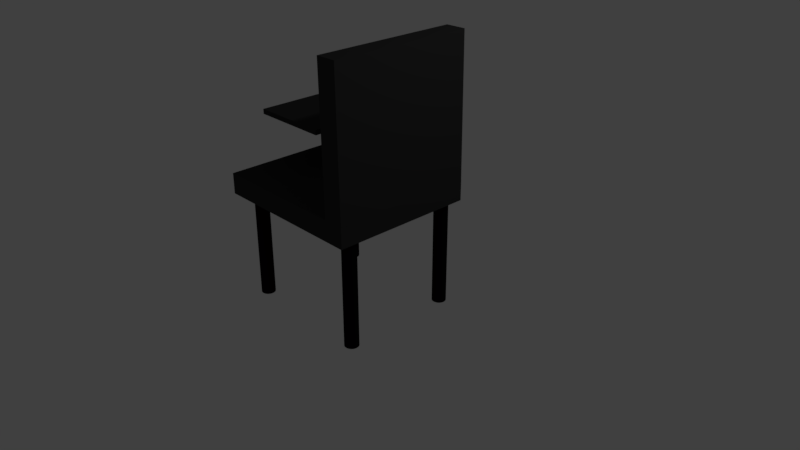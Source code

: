 # Source: ESCOTO_Desk_Chair.blend  (saved by Blender 2.78.0; exported with 4.5.12 LTS)
import bpy
from mathutils import Matrix  # noqa: F401  (used for matrix-valued properties, if any)

bpy.ops.wm.read_factory_settings(use_empty=True)
scene = bpy.context.scene
scene.name = 'Scene'

# ---- collections
col_collection_1 = bpy.data.collections.new('Collection 1'); scene.collection.children.link(col_collection_1)

# ---- materials (node trees are filled in below, after node groups)
mat_escto_desk_chair_legs = bpy.data.materials.new('ESCTO_DESK_CHAIR_Legs')
mat_escto_desk_chair_legs.alpha_threshold = 0.0
mat_escto_desk_chair_legs.use_transparent_shadow = False
mat_escto_desk_chair_legs.diffuse_color = (0.004895, 0.002151, 0.003258, 1.0)
mat_escto_desk_chair_legs.roughness = 0.5
mat_escto_desk_chair_legs.specular_intensity = 0.6093
mat_escto_desk_chair_legs.line_color = (0.0, 0.0, 0.0, 1.0)
mat_escto_desk_chair_materials = bpy.data.materials.new('ESCTO_DESK_CHAIR_Materials')
mat_escto_desk_chair_materials.alpha_threshold = 0.0
mat_escto_desk_chair_materials.use_transparent_shadow = False
mat_escto_desk_chair_materials.diffuse_color = (0.03522, 0.03522, 0.03522, 1.0)
mat_escto_desk_chair_materials.roughness = 0.5
mat_escto_desk_chair_materials.specular_intensity = 0.429
mat_escto_desk_chair_materials.line_color = (0.0, 0.0, 0.0, 1.0)
mat_material = bpy.data.materials.new('Material')
mat_material.alpha_threshold = 0.0
mat_material.use_transparent_shadow = False
mat_material.roughness = 0.5

# ---- material node trees

# ---- world
world_world = bpy.data.worlds.new('World'); scene.world = world_world
world_world.color = (0.05088, 0.05088, 0.05088)
world_world.use_sun_shadow = False
world_world.sun_shadow_jitter_overblur = 0.0
world_world.cycles.sampling_method = 'MANUAL'

# ---- cameras
cam_camera = bpy.data.cameras.new('Camera')
cam_camera.clip_end = 100.0
cam_camera.lens = 35.0
cam_camera.sensor_width = 32.0
cam_camera.sensor_height = 18.0
cam_camera.ortho_scale = 7.314
cam_camera.dof.focus_distance = 0.0
cam_camera.dof.aperture_fstop = 128.0

# ---- lights
light_lamp = bpy.data.lights.new('Lamp', 'POINT')
light_lamp.transmission_factor = 0.0
light_lamp.cutoff_distance = 30.0
light_lamp.energy = 100.0
light_lamp.shadow_buffer_clip_start = 1.001
light_lamp.shadow_soft_size = 0.1
light_lamp.shadow_maximum_resolution = 0.006
light_lamp.use_absolute_resolution = True

# ---- meshes
me_cube = bpy.data.meshes.new('Cube')
me_cube.from_pydata([(0.461, 0.5333, 0.3431), (0.453, 0.5615, 0.3411), (0.4319, 0.5819, 0.3389), (0.4035, 0.589, 0.337), (0.3752, 0.5809, 0.3358), (0.3548, 0.5598, 0.3358), (0.3476, 0.5313, 0.3369), (0.3556, 0.503, 0.3389), (0.3767, 0.4826, 0.3411), (0.4051, 0.4755, 0.343), (0.4334, 0.4836, 0.3441), (0.4538, 0.5048, 0.3442), (0.4606, 0.5313, 0.306), (0.4526, 0.5596, 0.305), (0.4316, 0.5801, 0.3055), (0.4032, 0.5874, 0.3073), (0.375, 0.5795, 0.3099), (0.3545, 0.5585, 0.3126), (0.3474, 0.5301, 0.3147), (0.3554, 0.5018, 0.3156), (0.3764, 0.4813, 0.3151), (0.4048, 0.474, 0.3133), (0.433, 0.4819, 0.3108), (0.4535, 0.5028, 0.3081), (0.4554, 0.5292, 0.2692), (0.4475, 0.5576, 0.2693), (0.4269, 0.5783, 0.2725), (0.399, 0.5858, 0.2779), (0.3713, 0.5781, 0.2842), (0.3512, 0.5572, 0.2896), (0.3442, 0.5289, 0.2926), (0.3521, 0.5005, 0.2926), (0.3727, 0.4798, 0.2894), (0.4006, 0.4723, 0.284), (0.4283, 0.48, 0.2777), (0.4484, 0.5009, 0.2723), (0.4454, 0.5272, 0.2335), (0.4378, 0.5556, 0.2345), (0.4179, 0.5764, 0.2403), (0.391, 0.5841, 0.2493), (0.3643, 0.5766, 0.2592), (0.345, 0.556, 0.2672), (0.3382, 0.5276, 0.2712), (0.3458, 0.4992, 0.2702), (0.3657, 0.4784, 0.2644), (0.3926, 0.4707, 0.2554), (0.4193, 0.4782, 0.2456), (0.4386, 0.4989, 0.2375), (0.4308, 0.5252, 0.1994), (0.4236, 0.5536, 0.2013), (0.4048, 0.5746, 0.2096), (0.3793, 0.5825, 0.2221), (0.3541, 0.5752, 0.2353), (0.3358, 0.5547, 0.2458), (0.3295, 0.5264, 0.2507), (0.3367, 0.498, 0.2488), (0.3555, 0.477, 0.2405), (0.381, 0.4691, 0.2281), (0.4062, 0.4764, 0.2149), (0.4244, 0.4969, 0.2044), (0.4119, 0.5232, 0.1675), (0.4052, 0.5517, 0.1703), (0.3877, 0.5728, 0.1809), (0.3642, 0.5809, 0.1965), (0.3408, 0.5738, 0.213), (0.324, 0.5534, 0.2258), (0.3181, 0.5252, 0.2316), (0.3248, 0.4967, 0.2288), (0.3423, 0.4756, 0.2182), (0.3658, 0.4675, 0.2026), (0.3892, 0.4746, 0.1861), (0.406, 0.495, 0.1733), (0.389, 0.5213, 0.1383), (0.3829, 0.5498, 0.1419), (0.3671, 0.5711, 0.1546), (0.3458, 0.5794, 0.1732), (0.3248, 0.5725, 0.1925), (0.3096, 0.5523, 0.2075), (0.3044, 0.5241, 0.2141), (0.3104, 0.4955, 0.2105), (0.3262, 0.4743, 0.1978), (0.3475, 0.466, 0.1792), (0.3685, 0.4729, 0.1599), (0.3837, 0.4931, 0.1449), (0.3624, 0.5195, 0.1124), (0.357, 0.5481, 0.1166), (0.3432, 0.5695, 0.1313), (0.3246, 0.578, 0.1524), (0.3062, 0.5713, 0.1744), (0.293, 0.5512, 0.1912), (0.2884, 0.523, 0.1985), (0.2938, 0.4944, 0.1943), (0.3077, 0.473, 0.1796), (0.3263, 0.4646, 0.1585), (0.3446, 0.4713, 0.1365), (0.3579, 0.4914, 0.1197), (0.3327, 0.5179, 0.09014), (0.3281, 0.5465, 0.095), (0.3165, 0.5681, 0.1113), (0.3008, 0.5767, 0.1346), (0.2854, 0.5701, 0.1588), (0.2744, 0.5501, 0.1773), (0.2706, 0.5221, 0.1852), (0.2752, 0.4934, 0.1803), (0.2869, 0.4719, 0.164), (0.3025, 0.4633, 0.1407), (0.3179, 0.4698, 0.1165), (0.329, 0.4898, 0.09802), (0.3003, 0.5165, 0.07196), (0.2966, 0.5451, 0.0773), (0.2873, 0.5668, 0.09492), (0.2749, 0.5755, 0.1201), (0.2628, 0.5691, 0.1461), (0.2541, 0.5492, 0.1659), (0.2512, 0.5212, 0.1743), (0.2549, 0.4925, 0.1689), (0.2642, 0.4709, 0.1513), (0.2766, 0.4621, 0.1261), (0.2888, 0.4685, 0.1002), (0.2975, 0.4884, 0.08032), (0.2659, 0.5152, 0.05816), (0.2631, 0.5439, 0.06387), (0.2563, 0.5656, 0.0825), (0.2474, 0.5746, 0.1091), (0.2386, 0.5683, 0.1364), (0.2325, 0.5485, 0.1573), (0.2305, 0.5204, 0.166), (0.2333, 0.4917, 0.1603), (0.2401, 0.47, 0.1416), (0.249, 0.4611, 0.1151), (0.2578, 0.4674, 0.08773), (0.2639, 0.4872, 0.06689), (0.2299, 0.5142, 0.04897), (0.2281, 0.5429, 0.05493), (0.2239, 0.5647, 0.07423), (0.2186, 0.5737, 0.1017), (0.2134, 0.5675, 0.13), (0.2099, 0.5478, 0.1515), (0.2089, 0.5198, 0.1605), (0.2107, 0.4911, 0.1545), (0.2149, 0.4693, 0.1352), (0.2202, 0.4603, 0.1077), (0.2254, 0.4665, 0.07946), (0.2289, 0.4862, 0.05795), (0.193, 0.5134, 0.04454), (0.1922, 0.5422, 0.05062), (0.1907, 0.564, 0.07025), (0.1891, 0.5731, 0.09817), (0.1876, 0.567, 0.1269), (0.1868, 0.5473, 0.1487), (0.1868, 0.5194, 0.1578), (0.1876, 0.4906, 0.1517), (0.1891, 0.4688, 0.1321), (0.1907, 0.4597, 0.1042), (0.1922, 0.4658, 0.07548), (0.193, 0.4855, 0.05364), (0.1559, 0.5129, 0.04497), (0.156, 0.5417, 0.05104), (0.1573, 0.5636, 0.07063), (0.1594, 0.5727, 0.0985), (0.1616, 0.5666, 0.1272), (0.1635, 0.547, 0.149), (0.1645, 0.5191, 0.1581), (0.1643, 0.4903, 0.152), (0.1631, 0.4684, 0.1324), (0.161, 0.4593, 0.1045), (0.1587, 0.4653, 0.07586), (0.1569, 0.485, 0.05406), (0.1191, 0.5126, 0.05023), (0.1202, 0.5414, 0.05616), (0.1242, 0.5633, 0.07537), (0.1299, 0.5725, 0.1027), (0.1359, 0.5665, 0.1309), (0.1405, 0.5468, 0.1523), (0.1424, 0.5189, 0.1612), (0.1413, 0.4901, 0.1553), (0.1373, 0.4682, 0.1361), (0.1316, 0.4591, 0.1088), (0.1256, 0.4651, 0.0806), (0.1211, 0.4847, 0.05918), (0.08331, 0.5127, 0.06024), (0.08542, 0.5414, 0.0659), (0.09201, 0.5633, 0.08438), (0.1013, 0.5725, 0.1107), (0.1108, 0.5665, 0.1379), (0.118, 0.5468, 0.1586), (0.121, 0.5189, 0.1672), (0.1189, 0.4901, 0.1616), (0.1123, 0.4682, 0.1431), (0.103, 0.4591, 0.1168), (0.09345, 0.4651, 0.08961), (0.08625, 0.4847, 0.06892), (0.04915, 0.5129, 0.07483), (0.05217, 0.5417, 0.0801), (0.06126, 0.5636, 0.09751), (0.07398, 0.5727, 0.1224), (0.08692, 0.5667, 0.1481), (0.09662, 0.547, 0.1677), (0.1005, 0.5191, 0.176), (0.09745, 0.4903, 0.1707), (0.08836, 0.4684, 0.1533), (0.07564, 0.4593, 0.1284), (0.0627, 0.4653, 0.1027), (0.053, 0.485, 0.08312), (0.01718, 0.5135, 0.09375), (0.02106, 0.5422, 0.09851), (0.03248, 0.5641, 0.1145), (0.0484, 0.5731, 0.1375), (0.06454, 0.567, 0.1613), (0.07658, 0.5474, 0.1796), (0.08129, 0.5194, 0.1873), (0.07741, 0.4906, 0.1826), (0.06598, 0.4688, 0.1666), (0.05007, 0.4597, 0.1436), (0.03393, 0.4658, 0.1198), (0.02189, 0.4855, 0.1015), (-0.01205, 0.5143, 0.1167), (-0.007389, 0.543, 0.1208), (0.006179, 0.5648, 0.1352), (0.02502, 0.5738, 0.1559), (0.04408, 0.5676, 0.1774), (0.05826, 0.5478, 0.1939), (0.06375, 0.5199, 0.2011), (0.05909, 0.4911, 0.197), (0.04552, 0.4693, 0.1826), (0.02668, 0.4603, 0.1619), (0.007621, 0.4665, 0.1404), (-0.006557, 0.4863, 0.1238), (-0.03804, 0.5153, 0.1432), (-0.03268, 0.544, 0.1466), (-0.01721, 0.5657, 0.159), (0.004231, 0.5746, 0.1771), (0.02589, 0.5683, 0.1959), (0.04197, 0.5485, 0.2106), (0.04816, 0.5205, 0.217), (0.0428, 0.4918, 0.2136), (0.02733, 0.4701, 0.2012), (0.005895, 0.4612, 0.1831), (-0.01577, 0.4675, 0.1643), (-0.03185, 0.4873, 0.1497), (-0.06033, 0.5165, 0.1729), (-0.05438, 0.5452, 0.1755), (-0.03728, 0.5668, 0.1858), (-0.01361, 0.5756, 0.2008), (0.01028, 0.5692, 0.2167), (0.028, 0.5493, 0.2292), (0.03478, 0.5212, 0.2348), (0.02883, 0.4926, 0.2322), (0.01172, 0.4709, 0.222), (-0.01194, 0.4622, 0.2069), (-0.03583, 0.4686, 0.191), (-0.05355, 0.4885, 0.1785), (-0.07856, 0.518, 0.2052), (-0.07212, 0.5466, 0.207), (-0.05368, 0.5681, 0.2149), (-0.02819, 0.5768, 0.2267), (-0.002477, 0.5702, 0.2394), (0.01657, 0.5502, 0.2494), (0.02385, 0.5221, 0.2542), (0.0174, 0.4935, 0.2525), (-0.001036, 0.472, 0.2446), (-0.02653, 0.4633, 0.2327), (-0.05224, 0.4699, 0.2201), (-0.07129, 0.4899, 0.21), (-0.09241, 0.5196, 0.2397), (-0.0856, 0.5482, 0.2405), (-0.06615, 0.5696, 0.2459), (-0.03927, 0.5781, 0.2543), (-0.01217, 0.5713, 0.2635), (0.00789, 0.5512, 0.271), (0.01554, 0.5231, 0.2749), (0.008722, 0.4945, 0.274), (-0.01073, 0.4731, 0.2687), (-0.03761, 0.4646, 0.2603), (-0.0647, 0.4714, 0.2511), (-0.08477, 0.4915, 0.2435), (-0.1016, 0.5214, 0.2756), (-0.09458, 0.5499, 0.2755), (-0.07445, 0.5712, 0.2782), (-0.04665, 0.5795, 0.283), (-0.01863, 0.5726, 0.2886), (0.002104, 0.5523, 0.2936), (0.009998, 0.5242, 0.2965), (0.002936, 0.4956, 0.2966), (-0.01719, 0.4744, 0.2939), (-0.04499, 0.4661, 0.2891), (-0.07301, 0.473, 0.2834), (-0.09375, 0.4932, 0.2785), (-0.1061, 0.5233, 0.3124), (-0.09892, 0.5518, 0.3113), (-0.07846, 0.5729, 0.3114), (-0.05022, 0.581, 0.3125), (-0.02175, 0.5739, 0.3144), (-0.0006891, 0.5535, 0.3166), (0.007325, 0.5253, 0.3186), (0.000143, 0.4968, 0.3197), (-0.02031, 0.4757, 0.3196), (-0.04855, 0.4676, 0.3185), (-0.07702, 0.4747, 0.3166), (-0.09809, 0.4951, 0.3144), (-0.1057, 0.5253, 0.3495), (-0.09853, 0.5537, 0.3474), (-0.07811, 0.5747, 0.3447), (-0.0499, 0.5826, 0.3422), (-0.02147, 0.5753, 0.3404), (-0.0004407, 0.5548, 0.3399), (0.007563, 0.5265, 0.3408), (0.0003914, 0.498, 0.3429), (-0.02003, 0.4771, 0.3456), (-0.04824, 0.4692, 0.3482), (-0.07667, 0.4765, 0.35), (-0.0977, 0.497, 0.3505), (1.126, 0.4681, -0.07354), (0.8641, -1.366, 0.1903), (1.126, 0.4681, 0.1903), (0.8641, -1.366, -0.07354), (0.8652, 0.4657, 0.1889), (1.127, 0.4657, 0.1925), (-0.6346, 0.3425, -0.2516), (-0.6346, 0.3425, -0.07575), (-0.6174, 0.3408, -0.2516), (-0.6174, 0.3408, -0.07575), (-0.6009, 0.3358, -0.2516), (-0.6009, 0.3358, -0.07575), (-0.5857, 0.3276, -0.2516), (-0.5857, 0.3276, -0.07575), (-0.5724, 0.3167, -0.2516), (-0.5724, 0.3167, -0.07575), (-0.5614, 0.3034, -0.2516), (-0.5614, 0.3034, -0.07575), (-0.5533, 0.2882, -0.2516), (-0.5533, 0.2882, -0.07575), (-0.5483, 0.2717, -0.2516), (-0.5483, 0.2717, -0.07575), (-0.5466, 0.2545, -0.2516), (-0.5466, 0.2545, -0.07575), (-0.5483, 0.2374, -0.2516), (-0.5483, 0.2374, -0.07575), (-0.5533, 0.2209, -0.2516), (-0.5533, 0.2209, -0.07575), (-0.5614, 0.2057, -0.2516), (-0.5614, 0.2057, -0.07575), (-0.5724, 0.1923, -0.2516), (-0.5724, 0.1923, -0.07575), (-0.5857, 0.1814, -0.2516), (-0.5857, 0.1814, -0.07575), (-0.6009, 0.1733, -0.2516), (-0.6009, 0.1733, -0.07575), (-0.6174, 0.1683, -0.2516), (-0.6174, 0.1683, -0.07575), (-0.6346, 0.1666, -0.2516), (-0.6346, 0.1666, -0.07575), (-0.6517, 0.1683, -0.2516), (-0.6517, 0.1683, -0.07575), (-0.6682, 0.1733, -0.2516), (-0.6682, 0.1733, -0.07575), (-0.6834, 0.1814, -0.2516), (-0.6834, 0.1814, -0.07575), (-0.6968, 0.1923, -0.2516), (-0.6968, 0.1923, -0.07575), (-0.7077, 0.2057, -0.2516), (-0.7077, 0.2057, -0.07575), (-0.7158, 0.2209, -0.2516), (-0.7158, 0.2209, -0.07575), (-0.7208, 0.2374, -0.2516), (-0.7208, 0.2374, -0.07575), (-0.7225, 0.2545, -0.2516), (-0.7225, 0.2545, -0.07575), (-0.7208, 0.2717, -0.2516), (-0.7208, 0.2717, -0.07575), (-0.7158, 0.2882, -0.2516), (-0.7158, 0.2882, -0.07575), (-0.7077, 0.3034, -0.2516), (-0.7077, 0.3034, -0.07575), (-0.6967, 0.3167, -0.2516), (-0.6967, 0.3167, -0.07575), (-0.6834, 0.3276, -0.2516), (-0.6834, 0.3276, -0.07575), (-0.6682, 0.3358, -0.2516), (-0.6682, 0.3358, -0.07575), (-0.6517, 0.3408, -0.2516), (-0.6517, 0.3408, -0.07575), (-0.6346, 0.3425, -0.9194), (-0.6174, 0.3408, -0.9194), (-0.6009, 0.3358, -0.9194), (-0.5857, 0.3276, -0.9194), (-0.5724, 0.3167, -0.9194), (-0.5614, 0.3034, -0.9194), (-0.5533, 0.2882, -0.9194), (-0.5483, 0.2717, -0.9194), (-0.5466, 0.2545, -0.9194), (-0.5483, 0.2374, -0.9194), (-0.5533, 0.2209, -0.9194), (-0.5614, 0.2057, -0.9194), (-0.5724, 0.1923, -0.9194), (-0.5857, 0.1814, -0.9194), (-0.6009, 0.1733, -0.9194), (-0.6174, 0.1683, -0.9194), (-0.6346, 0.1666, -0.9194), (-0.6517, 0.1683, -0.9194), (-0.6682, 0.1733, -0.9194), (-0.6834, 0.1814, -0.9194), (-0.6968, 0.1923, -0.9194), (-0.7077, 0.2057, -0.9194), (-0.7158, 0.2209, -0.9194), (-0.7208, 0.2374, -0.9194), (-0.7225, 0.2545, -0.9194), (-0.7208, 0.2717, -0.9194), (-0.7158, 0.2882, -0.9194), (-0.7077, 0.3034, -0.9194), (-0.6967, 0.3167, -0.9194), (-0.6834, 0.3276, -0.9194), (-0.6682, 0.3358, -0.9194), (-0.6517, 0.3408, -0.9194), (-0.6346, 0.3425, -1.421), (-0.6174, 0.3408, -1.421), (-0.6009, 0.3358, -1.421), (-0.5857, 0.3276, -1.421), (-0.5724, 0.3167, -1.421), (-0.5614, 0.3034, -1.421), (-0.5533, 0.2882, -1.421), (-0.5483, 0.2717, -1.421), (-0.5466, 0.2545, -1.421), (-0.5483, 0.2374, -1.421), (-0.5533, 0.2209, -1.421), (-0.5614, 0.2057, -1.421), (-0.5724, 0.1923, -1.421), (-0.5857, 0.1814, -1.421), (-0.6009, 0.1733, -1.421), (-0.6174, 0.1683, -1.421), (-0.6346, 0.1666, -1.421), (-0.6517, 0.1683, -1.421), (-0.6682, 0.1733, -1.421), (-0.6834, 0.1814, -1.421), (-0.6968, 0.1923, -1.421), (-0.7077, 0.2057, -1.421), (-0.7158, 0.2209, -1.421), (-0.7208, 0.2374, -1.421), (-0.7225, 0.2545, -1.421), (-0.7208, 0.2717, -1.421), (-0.7158, 0.2882, -1.421), (-0.7077, 0.3034, -1.421), (-0.6967, 0.3167, -1.421), (-0.6834, 0.3276, -1.421), (-0.6682, 0.3358, -1.421), (-0.6517, 0.3408, -1.421), (1.011, -1.08, -0.2483), (1.011, -1.08, -0.07238), (1.029, -1.081, -0.2483), (1.029, -1.081, -0.07238), (1.045, -1.086, -0.2483), (1.045, -1.086, -0.07238), (1.06, -1.095, -0.2483), (1.06, -1.095, -0.07238), (1.074, -1.106, -0.2483), (1.074, -1.106, -0.07238), (1.085, -1.119, -0.2483), (1.085, -1.119, -0.07238), (1.093, -1.134, -0.2483), (1.093, -1.134, -0.07238), (1.098, -1.151, -0.2483), (1.098, -1.151, -0.07238), (1.099, -1.168, -0.2483), (1.099, -1.168, -0.07238), (1.098, -1.185, -0.2483), (1.098, -1.185, -0.07238), (1.093, -1.201, -0.2483), (1.093, -1.201, -0.07238), (1.085, -1.217, -0.2483), (1.085, -1.217, -0.07238), (1.074, -1.23, -0.2483), (1.074, -1.23, -0.07238), (1.06, -1.241, -0.2483), (1.06, -1.241, -0.07238), (1.045, -1.249, -0.2483), (1.045, -1.249, -0.07238), (1.029, -1.254, -0.2483), (1.029, -1.254, -0.07238), (1.011, -1.256, -0.2483), (1.011, -1.256, -0.07238), (0.9943, -1.254, -0.2483), (0.9943, -1.254, -0.07238), (0.9778, -1.249, -0.2483), (0.9778, -1.249, -0.07238), (0.9625, -1.241, -0.2483), (0.9625, -1.241, -0.07238), (0.9492, -1.23, -0.2483), (0.9492, -1.23, -0.07238), (0.9383, -1.217, -0.2483), (0.9383, -1.217, -0.07238), (0.9302, -1.201, -0.2483), (0.9302, -1.201, -0.07238), (0.9252, -1.185, -0.2483), (0.9252, -1.185, -0.07238), (0.9235, -1.168, -0.2483), (0.9235, -1.168, -0.07238), (0.9252, -1.151, -0.2483), (0.9252, -1.151, -0.07238), (0.9302, -1.134, -0.2483), (0.9302, -1.134, -0.07238), (0.9383, -1.119, -0.2483), (0.9383, -1.119, -0.07238), (0.9492, -1.106, -0.2483), (0.9492, -1.106, -0.07238), (0.9625, -1.095, -0.2483), (0.9625, -1.095, -0.07238), (0.9778, -1.086, -0.2483), (0.9778, -1.086, -0.07238), (0.9943, -1.081, -0.2483), (0.9943, -1.081, -0.07238), (1.011, -1.08, -0.916), (1.029, -1.081, -0.916), (1.045, -1.086, -0.916), (1.06, -1.095, -0.916), (1.074, -1.106, -0.916), (1.085, -1.119, -0.916), (1.093, -1.134, -0.916), (1.098, -1.151, -0.916), (1.099, -1.168, -0.916), (1.098, -1.185, -0.916), (1.093, -1.201, -0.916), (1.085, -1.217, -0.916), (1.074, -1.23, -0.916), (1.06, -1.241, -0.916), (1.045, -1.249, -0.916), (1.029, -1.254, -0.916), (1.011, -1.256, -0.916), (0.9943, -1.254, -0.916), (0.9778, -1.249, -0.916), (0.9625, -1.241, -0.916), (0.9492, -1.23, -0.916), (0.9383, -1.217, -0.916), (0.9302, -1.201, -0.916), (0.9252, -1.185, -0.916), (0.9235, -1.168, -0.916), (0.9252, -1.151, -0.916), (0.9302, -1.134, -0.916), (0.9383, -1.119, -0.916), (0.9492, -1.106, -0.916), (0.9625, -1.095, -0.916), (0.9778, -1.086, -0.916), (0.9943, -1.081, -0.916), (1.011, -1.08, -1.418), (1.029, -1.081, -1.418), (1.045, -1.086, -1.418), (1.06, -1.095, -1.418), (1.074, -1.106, -1.418), (1.085, -1.119, -1.418), (1.093, -1.134, -1.418), (1.098, -1.151, -1.418), (1.099, -1.168, -1.418), (1.098, -1.185, -1.418), (1.093, -1.201, -1.418), (1.085, -1.217, -1.418), (1.074, -1.23, -1.418), (1.06, -1.241, -1.418), (1.045, -1.249, -1.418), (1.029, -1.254, -1.418), (1.011, -1.256, -1.418), (0.9943, -1.254, -1.418), (0.9778, -1.249, -1.418), (0.9625, -1.241, -1.418), (0.9492, -1.23, -1.418), (0.9383, -1.217, -1.418), (0.9302, -1.201, -1.418), (0.9252, -1.185, -1.418), (0.9235, -1.168, -1.418), (0.9252, -1.151, -1.418), (0.9302, -1.134, -1.418), (0.9383, -1.119, -1.418), (0.9492, -1.106, -1.418), (0.9625, -1.095, -1.418), (0.9778, -1.086, -1.418), (0.9943, -1.081, -1.418), (-0.6332, -1.059, -0.2455), (-0.6332, -1.059, -0.06961), (-0.616, -1.061, -0.2455), (-0.616, -1.061, -0.06961), (-0.5995, -1.066, -0.2455), (-0.5995, -1.066, -0.06961), (-0.5843, -1.074, -0.2455), (-0.5843, -1.074, -0.06961), (-0.571, -1.085, -0.2455), (-0.571, -1.085, -0.06961), (-0.56, -1.098, -0.2455), (-0.56, -1.098, -0.06961), (-0.5519, -1.113, -0.2455), (-0.5519, -1.113, -0.06961), (-0.5469, -1.13, -0.2455), (-0.5469, -1.13, -0.06961), (-0.5452, -1.147, -0.2455), (-0.5452, -1.147, -0.06961), (-0.5469, -1.164, -0.2455), (-0.5469, -1.164, -0.06961), (-0.5519, -1.181, -0.2455), (-0.5519, -1.181, -0.06961), (-0.56, -1.196, -0.2455), (-0.56, -1.196, -0.06961), (-0.571, -1.209, -0.2455), (-0.571, -1.209, -0.06961), (-0.5843, -1.22, -0.2455), (-0.5843, -1.22, -0.06961), (-0.5995, -1.228, -0.2455), (-0.5995, -1.228, -0.06961), (-0.616, -1.233, -0.2455), (-0.616, -1.233, -0.06961), (-0.6332, -1.235, -0.2455), (-0.6332, -1.235, -0.06961), (-0.6503, -1.233, -0.2455), (-0.6503, -1.233, -0.06961), (-0.6668, -1.228, -0.2455), (-0.6668, -1.228, -0.06961), (-0.682, -1.22, -0.2455), (-0.682, -1.22, -0.06961), (-0.6953, -1.209, -0.2455), (-0.6953, -1.209, -0.06961), (-0.7063, -1.196, -0.2455), (-0.7063, -1.196, -0.06961), (-0.7144, -1.181, -0.2455), (-0.7144, -1.181, -0.06961), (-0.7194, -1.164, -0.2455), (-0.7194, -1.164, -0.06961), (-0.7211, -1.147, -0.2455), (-0.7211, -1.147, -0.06961), (-0.7194, -1.13, -0.2455), (-0.7194, -1.13, -0.06961), (-0.7144, -1.113, -0.2455), (-0.7144, -1.113, -0.06961), (-0.7063, -1.098, -0.2455), (-0.7063, -1.098, -0.06961), (-0.6953, -1.085, -0.2455), (-0.6953, -1.085, -0.06961), (-0.682, -1.074, -0.2455), (-0.682, -1.074, -0.06961), (-0.6668, -1.066, -0.2455), (-0.6668, -1.066, -0.06961), (-0.6503, -1.061, -0.2455), (-0.6503, -1.061, -0.06961), (-0.6332, -1.059, -0.9132), (-0.616, -1.061, -0.9132), (-0.5995, -1.066, -0.9132), (-0.5843, -1.074, -0.9132), (-0.571, -1.085, -0.9132), (-0.56, -1.098, -0.9132), (-0.5519, -1.113, -0.9132), (-0.5469, -1.13, -0.9132), (-0.5452, -1.147, -0.9132), (-0.5469, -1.164, -0.9132), (-0.5519, -1.181, -0.9132), (-0.56, -1.196, -0.9132), (-0.571, -1.209, -0.9132), (-0.5843, -1.22, -0.9132), (-0.5995, -1.228, -0.9132), (-0.616, -1.233, -0.9132), (-0.6332, -1.235, -0.9132), (-0.6503, -1.233, -0.9132), (-0.6668, -1.228, -0.9132), (-0.682, -1.22, -0.9132), (-0.6953, -1.209, -0.9132), (-0.7063, -1.196, -0.9132), (-0.7144, -1.181, -0.9132), (-0.7194, -1.164, -0.9132), (-0.7211, -1.147, -0.9132), (-0.7194, -1.13, -0.9132), (-0.7144, -1.113, -0.9132), (-0.7063, -1.098, -0.9132), (-0.6953, -1.085, -0.9132), (-0.682, -1.074, -0.9132), (-0.6668, -1.066, -0.9132), (-0.6503, -1.061, -0.9132), (-0.6332, -1.059, -1.415), (-0.616, -1.061, -1.415), (-0.5995, -1.066, -1.415), (-0.5843, -1.074, -1.415), (-0.571, -1.085, -1.415), (-0.56, -1.098, -1.415), (-0.5519, -1.113, -1.415), (-0.5469, -1.13, -1.415), (-0.5452, -1.147, -1.415), (-0.5469, -1.164, -1.415), (-0.5519, -1.181, -1.415), (-0.56, -1.196, -1.415), (-0.571, -1.209, -1.415), (-0.5843, -1.22, -1.415), (-0.5995, -1.228, -1.415), (-0.616, -1.233, -1.415), (-0.6332, -1.235, -1.415), (-0.6503, -1.233, -1.415), (-0.6668, -1.228, -1.415), (-0.682, -1.22, -1.415), (-0.6953, -1.209, -1.415), (-0.7063, -1.196, -1.415), (-0.7144, -1.181, -1.415), (-0.7194, -1.164, -1.415), (-0.7211, -1.147, -1.415), (-0.7194, -1.13, -1.415), (-0.7144, -1.113, -1.415), (-0.7063, -1.098, -1.415), (-0.6953, -1.085, -1.415), (-0.682, -1.074, -1.415), (-0.6668, -1.066, -1.415), (-0.6503, -1.061, -1.415), (0.9863, 0.3668, -0.2528), (0.9863, 0.3668, -0.07691), (1.003, 0.3651, -0.2528), (1.003, 0.3651, -0.07691), (1.02, 0.3601, -0.2528), (1.02, 0.3601, -0.07691), (1.035, 0.352, -0.2528), (1.035, 0.352, -0.07691), (1.049, 0.341, -0.2528), (1.049, 0.341, -0.07691), (1.059, 0.3277, -0.2528), (1.059, 0.3277, -0.07691), (1.068, 0.3125, -0.2528), (1.068, 0.3125, -0.07691), (1.073, 0.296, -0.2528), (1.073, 0.296, -0.07691), (1.074, 0.2788, -0.2528), (1.074, 0.2788, -0.07691), (1.073, 0.2617, -0.2528), (1.073, 0.2617, -0.07691), (1.068, 0.2452, -0.2528), (1.068, 0.2452, -0.07691), (1.059, 0.23, -0.2528), (1.059, 0.23, -0.07691), (1.049, 0.2166, -0.2528), (1.049, 0.2166, -0.07691), (1.035, 0.2057, -0.2528), (1.035, 0.2057, -0.07691), (1.02, 0.1976, -0.2528), (1.02, 0.1976, -0.07691), (1.003, 0.1926, -0.2528), (1.003, 0.1926, -0.07691), (0.9863, 0.1909, -0.2528), (0.9863, 0.1909, -0.07691), (0.9692, 0.1926, -0.2528), (0.9692, 0.1926, -0.07691), (0.9527, 0.1976, -0.2528), (0.9527, 0.1976, -0.07691), (0.9375, 0.2057, -0.2528), (0.9375, 0.2057, -0.07691), (0.9241, 0.2166, -0.2528), (0.9241, 0.2166, -0.07691), (0.9132, 0.23, -0.2528), (0.9132, 0.23, -0.07691), (0.9051, 0.2452, -0.2528), (0.9051, 0.2452, -0.07691), (0.9001, 0.2617, -0.2528), (0.9001, 0.2617, -0.07691), (0.8984, 0.2788, -0.2528), (0.8984, 0.2788, -0.07691), (0.9001, 0.296, -0.2528), (0.9001, 0.296, -0.07691), (0.9051, 0.3125, -0.2528), (0.9051, 0.3125, -0.07691), (0.9132, 0.3277, -0.2528), (0.9132, 0.3277, -0.07691), (0.9241, 0.341, -0.2528), (0.9241, 0.341, -0.07691), (0.9375, 0.352, -0.2528), (0.9375, 0.352, -0.07691), (0.9527, 0.3601, -0.2528), (0.9527, 0.3601, -0.07691), (0.9692, 0.3651, -0.2528), (0.9692, 0.3651, -0.07691), (0.9863, 0.3668, -0.9205), (1.003, 0.3651, -0.9205), (1.02, 0.3601, -0.9205), (1.035, 0.352, -0.9205), (1.049, 0.341, -0.9205), (1.059, 0.3277, -0.9205), (1.068, 0.3125, -0.9205), (1.073, 0.296, -0.9205), (1.074, 0.2788, -0.9205), (1.073, 0.2617, -0.9205), (1.068, 0.2452, -0.9205), (1.059, 0.23, -0.9205), (1.049, 0.2166, -0.9205), (1.035, 0.2057, -0.9205), (1.02, 0.1976, -0.9205), (1.003, 0.1926, -0.9205), (0.9863, 0.1909, -0.9205), (0.9692, 0.1926, -0.9205), (0.9527, 0.1976, -0.9205), (0.9375, 0.2057, -0.9205), (0.9241, 0.2166, -0.9205), (0.9132, 0.23, -0.9205), (0.9051, 0.2452, -0.9205), (0.9001, 0.2617, -0.9205), (0.8984, 0.2788, -0.9205), (0.9001, 0.296, -0.9205), (0.9051, 0.3125, -0.9205), (0.9132, 0.3277, -0.9205), (0.9241, 0.341, -0.9205), (0.9375, 0.352, -0.9205), (0.9527, 0.3601, -0.9205), (0.9692, 0.3651, -0.9205), (0.9863, 0.3668, -1.422), (1.003, 0.3651, -1.422), (1.02, 0.3601, -1.422), (1.035, 0.352, -1.422), (1.049, 0.341, -1.422), (1.059, 0.3277, -1.422), (1.068, 0.3125, -1.422), (1.073, 0.296, -1.422), (1.074, 0.2788, -1.422), (1.073, 0.2617, -1.422), (1.068, 0.2452, -1.422), (1.059, 0.23, -1.422), (1.049, 0.2166, -1.422), (1.035, 0.2057, -1.422), (1.02, 0.1976, -1.422), (1.003, 0.1926, -1.422), (0.9863, 0.1909, -1.422), (0.9692, 0.1926, -1.422), (0.9527, 0.1976, -1.422), (0.9375, 0.2057, -1.422), (0.9241, 0.2166, -1.422), (0.9132, 0.23, -1.422), (0.9051, 0.2452, -1.422), (0.9001, 0.2617, -1.422), (0.8984, 0.2788, -1.422), (0.9001, 0.296, -1.422), (0.9051, 0.3125, -1.422), (0.9132, 0.3277, -1.422), (0.9241, 0.341, -1.422), (0.9375, 0.352, -1.422), (0.9527, 0.3601, -1.422), (0.9692, 0.3651, -1.422), (0.8409, 0.4657, 1.966), (1.103, 0.4657, 1.969), (-0.8745, 0.4681, -0.07354), (0.8641, 0.4681, 0.1903), (-0.8745, 0.4681, 0.1903), (0.412, 0.5044, 0.7477), (0.4405, 0.4973, 0.7496), (-0.1417, 0.5964, 0.7514), (-0.1135, 0.6043, 0.7488), (0.4388, 0.6107, 0.7436), (0.4106, 0.6026, 0.7425), (-0.08504, 0.597, 0.747), (-0.0836, 0.4988, 0.7522), (-0.1118, 0.4909, 0.7548), (0.4687, 0.5054, 0.7508), (0.3901, 0.5815, 0.7425), (-0.05601, 0.5482, 0.7474), (-0.06318, 0.5198, 0.7495), (-0.1693, 0.547, 0.7562), (-0.1613, 0.5187, 0.7571), (0.4963, 0.555, 0.7497), (0.4883, 0.5832, 0.7478), (-0.06401, 0.5765, 0.7465), (0.3829, 0.553, 0.7436), (0.4673, 0.6036, 0.7455), (-0.1402, 0.4982, 0.7566), (0.3909, 0.5248, 0.7455), (-0.1621, 0.5754, 0.7541), (0.4892, 0.5265, 0.7508), (-1.071, -0.2772, 0.7953), (-1.071, 0.747, 0.7953), (-0.04722, 0.747, 0.7953), (-0.04722, -0.2772, 0.7953), (-0.04722, 0.747, 0.7316), (-0.04722, -0.2772, 0.7316), (-1.071, 0.747, 0.7316), (-1.071, -0.2772, 0.7316), (-0.04722, 0.2349, 0.7953), (-0.04722, 0.2349, 0.7316), (-1.071, 0.2349, 0.7316), (-1.071, 0.2349, 0.7953), (0.6427, 0.2349, 0.7316), (0.6427, 0.747, 0.7316), (0.6427, 0.747, 0.7953), (0.6427, 0.2349, 0.7953), (-0.04722, -0.5435, 0.7953), (-1.071, -0.5435, 0.7953), (-1.071, -0.5435, 0.7316), (-0.04722, -0.5435, 0.7316), (-0.04722, -0.7368, 0.7953), (-1.071, -0.7368, 0.7953), (-1.071, -0.7368, 0.7316), (-0.04722, -0.7368, 0.7316), (0.8641, -1.366, 0.1903), (0.8652, -1.363, 0.1889), (1.127, -1.363, 0.1925), (1.103, -1.363, 1.969), (0.8409, -1.363, 1.966), (-0.8745, -1.366, -0.07354), (-0.8745, -1.366, 0.1903), (1.126, -1.366, 0.1903), (1.126, -1.366, -0.07354), (0.865, 0.4645, 0.1918), (1.127, 0.4645, 0.1953)], [(892, 316), (317, 893)], [(0, 12, 13, 1), (1, 13, 14, 2), (2, 14, 15, 3), (3, 15, 16, 4), (4, 16, 17, 5), (5, 17, 18, 6), (6, 18, 19, 7), (7, 19, 20, 8), (8, 20, 21, 9), (9, 21, 22, 10), (10, 22, 23, 11), (11, 23, 12, 0), (12, 24, 25, 13), (13, 25, 26, 14), (14, 26, 27, 15), (15, 27, 28, 16), (16, 28, 29, 17), (17, 29, 30, 18), (18, 30, 31, 19), (19, 31, 32, 20), (20, 32, 33, 21), (21, 33, 34, 22), (22, 34, 35, 23), (23, 35, 24, 12), (24, 36, 37, 25), (25, 37, 38, 26), (26, 38, 39, 27), (27, 39, 40, 28), (28, 40, 41, 29), (29, 41, 42, 30), (30, 42, 43, 31), (31, 43, 44, 32), (32, 44, 45, 33), (33, 45, 46, 34), (34, 46, 47, 35), (35, 47, 36, 24), (36, 48, 49, 37), (37, 49, 50, 38), (38, 50, 51, 39), (39, 51, 52, 40), (40, 52, 53, 41), (41, 53, 54, 42), (42, 54, 55, 43), (43, 55, 56, 44), (44, 56, 57, 45), (45, 57, 58, 46), (46, 58, 59, 47), (47, 59, 48, 36), (48, 60, 61, 49), (49, 61, 62, 50), (50, 62, 63, 51), (51, 63, 64, 52), (52, 64, 65, 53), (53, 65, 66, 54), (54, 66, 67, 55), (55, 67, 68, 56), (56, 68, 69, 57), (57, 69, 70, 58), (58, 70, 71, 59), (59, 71, 60, 48), (60, 72, 73, 61), (61, 73, 74, 62), (62, 74, 75, 63), (63, 75, 76, 64), (64, 76, 77, 65), (65, 77, 78, 66), (66, 78, 79, 67), (67, 79, 80, 68), (68, 80, 81, 69), (69, 81, 82, 70), (70, 82, 83, 71), (71, 83, 72, 60), (72, 84, 85, 73), (73, 85, 86, 74), (74, 86, 87, 75), (75, 87, 88, 76), (76, 88, 89, 77), (77, 89, 90, 78), (78, 90, 91, 79), (79, 91, 92, 80), (80, 92, 93, 81), (81, 93, 94, 82), (82, 94, 95, 83), (83, 95, 84, 72), (84, 96, 97, 85), (85, 97, 98, 86), (86, 98, 99, 87), (87, 99, 100, 88), (88, 100, 101, 89), (89, 101, 102, 90), (90, 102, 103, 91), (91, 103, 104, 92), (92, 104, 105, 93), (93, 105, 106, 94), (94, 106, 107, 95), (95, 107, 96, 84), (96, 108, 109, 97), (97, 109, 110, 98), (98, 110, 111, 99), (99, 111, 112, 100), (100, 112, 113, 101), (101, 113, 114, 102), (102, 114, 115, 103), (103, 115, 116, 104), (104, 116, 117, 105), (105, 117, 118, 106), (106, 118, 119, 107), (107, 119, 108, 96), (108, 120, 121, 109), (109, 121, 122, 110), (110, 122, 123, 111), (111, 123, 124, 112), (112, 124, 125, 113), (113, 125, 126, 114), (114, 126, 127, 115), (115, 127, 128, 116), (116, 128, 129, 117), (117, 129, 130, 118), (118, 130, 131, 119), (119, 131, 120, 108), (120, 132, 133, 121), (121, 133, 134, 122), (122, 134, 135, 123), (123, 135, 136, 124), (124, 136, 137, 125), (125, 137, 138, 126), (126, 138, 139, 127), (127, 139, 140, 128), (128, 140, 141, 129), (129, 141, 142, 130), (130, 142, 143, 131), (131, 143, 132, 120), (132, 144, 145, 133), (133, 145, 146, 134), (134, 146, 147, 135), (135, 147, 148, 136), (136, 148, 149, 137), (137, 149, 150, 138), (138, 150, 151, 139), (139, 151, 152, 140), (140, 152, 153, 141), (141, 153, 154, 142), (142, 154, 155, 143), (143, 155, 144, 132), (144, 156, 157, 145), (145, 157, 158, 146), (146, 158, 159, 147), (147, 159, 160, 148), (148, 160, 161, 149), (149, 161, 162, 150), (150, 162, 163, 151), (151, 163, 164, 152), (152, 164, 165, 153), (153, 165, 166, 154), (154, 166, 167, 155), (155, 167, 156, 144), (156, 168, 169, 157), (157, 169, 170, 158), (158, 170, 171, 159), (159, 171, 172, 160), (160, 172, 173, 161), (161, 173, 174, 162), (162, 174, 175, 163), (163, 175, 176, 164), (164, 176, 177, 165), (165, 177, 178, 166), (166, 178, 179, 167), (167, 179, 168, 156), (168, 180, 181, 169), (169, 181, 182, 170), (170, 182, 183, 171), (171, 183, 184, 172), (172, 184, 185, 173), (173, 185, 186, 174), (174, 186, 187, 175), (175, 187, 188, 176), (176, 188, 189, 177), (177, 189, 190, 178), (178, 190, 191, 179), (179, 191, 180, 168), (180, 192, 193, 181), (181, 193, 194, 182), (182, 194, 195, 183), (183, 195, 196, 184), (184, 196, 197, 185), (185, 197, 198, 186), (186, 198, 199, 187), (187, 199, 200, 188), (188, 200, 201, 189), (189, 201, 202, 190), (190, 202, 203, 191), (191, 203, 192, 180), (192, 204, 205, 193), (193, 205, 206, 194), (194, 206, 207, 195), (195, 207, 208, 196), (196, 208, 209, 197), (197, 209, 210, 198), (198, 210, 211, 199), (199, 211, 212, 200), (200, 212, 213, 201), (201, 213, 214, 202), (202, 214, 215, 203), (203, 215, 204, 192), (204, 216, 217, 205), (205, 217, 218, 206), (206, 218, 219, 207), (207, 219, 220, 208), (208, 220, 221, 209), (209, 221, 222, 210), (210, 222, 223, 211), (211, 223, 224, 212), (212, 224, 225, 213), (213, 225, 226, 214), (214, 226, 227, 215), (215, 227, 216, 204), (216, 228, 229, 217), (217, 229, 230, 218), (218, 230, 231, 219), (219, 231, 232, 220), (220, 232, 233, 221), (221, 233, 234, 222), (222, 234, 235, 223), (223, 235, 236, 224), (224, 236, 237, 225), (225, 237, 238, 226), (226, 238, 239, 227), (227, 239, 228, 216), (228, 240, 241, 229), (229, 241, 242, 230), (230, 242, 243, 231), (231, 243, 244, 232), (232, 244, 245, 233), (233, 245, 246, 234), (234, 246, 247, 235), (235, 247, 248, 236), (236, 248, 249, 237), (237, 249, 250, 238), (238, 250, 251, 239), (239, 251, 240, 228), (240, 252, 253, 241), (241, 253, 254, 242), (242, 254, 255, 243), (243, 255, 256, 244), (244, 256, 257, 245), (245, 257, 258, 246), (246, 258, 259, 247), (247, 259, 260, 248), (248, 260, 261, 249), (249, 261, 262, 250), (250, 262, 263, 251), (251, 263, 252, 240), (252, 264, 265, 253), (253, 265, 266, 254), (254, 266, 267, 255), (255, 267, 268, 256), (256, 268, 269, 257), (257, 269, 270, 258), (258, 270, 271, 259), (259, 271, 272, 260), (260, 272, 273, 261), (261, 273, 274, 262), (262, 274, 275, 263), (263, 275, 264, 252), (264, 276, 277, 265), (265, 277, 278, 266), (266, 278, 279, 267), (267, 279, 280, 268), (268, 280, 281, 269), (269, 281, 282, 270), (270, 282, 283, 271), (271, 283, 284, 272), (272, 284, 285, 273), (273, 285, 286, 274), (274, 286, 287, 275), (275, 287, 276, 264), (276, 288, 289, 277), (277, 289, 290, 278), (278, 290, 291, 279), (279, 291, 292, 280), (280, 292, 293, 281), (281, 293, 294, 282), (282, 294, 295, 283), (283, 295, 296, 284), (284, 296, 297, 285), (285, 297, 298, 286), (286, 298, 299, 287), (287, 299, 288, 276), (288, 300, 301, 289), (289, 301, 302, 290), (290, 302, 303, 291), (291, 303, 304, 292), (292, 304, 305, 293), (293, 305, 306, 294), (294, 306, 307, 295), (295, 307, 308, 296), (296, 308, 309, 297), (297, 309, 310, 298), (298, 310, 311, 299), (299, 311, 300, 288), (318, 319, 321, 320), (320, 321, 323, 322), (322, 323, 325, 324), (324, 325, 327, 326), (326, 327, 329, 328), (328, 329, 331, 330), (330, 331, 333, 332), (332, 333, 335, 334), (334, 335, 337, 336), (336, 337, 339, 338), (338, 339, 341, 340), (340, 341, 343, 342), (342, 343, 345, 344), (344, 345, 347, 346), (346, 347, 349, 348), (348, 349, 351, 350), (350, 351, 353, 352), (352, 353, 355, 354), (354, 355, 357, 356), (356, 357, 359, 358), (358, 359, 361, 360), (360, 361, 363, 362), (362, 363, 365, 364), (364, 365, 367, 366), (366, 367, 369, 368), (368, 369, 371, 370), (370, 371, 373, 372), (372, 373, 375, 374), (374, 375, 377, 376), (376, 377, 379, 378), (321, 319, 381, 379, 377, 375, 373, 371, 369, 367, 365, 363, 361, 359, 357, 355, 353, 351, 349, 347, 345, 343, 341, 339, 337, 335, 333, 331, 329, 327, 325, 323), (378, 379, 381, 380), (380, 381, 319, 318), (324, 326, 386, 385), (403, 404, 436, 435), (342, 344, 395, 394), (360, 362, 404, 403), (378, 380, 413, 412), (334, 336, 391, 390), (352, 354, 400, 399), (370, 372, 409, 408), (326, 328, 387, 386), (344, 346, 396, 395), (362, 364, 405, 404), (318, 320, 383, 382), (380, 318, 382, 413), (336, 338, 392, 391), (354, 356, 401, 400), (372, 374, 410, 409), (328, 330, 388, 387), (346, 348, 397, 396), (364, 366, 406, 405), (320, 322, 384, 383), (338, 340, 393, 392), (356, 358, 402, 401), (374, 376, 411, 410), (330, 332, 389, 388), (348, 350, 398, 397), (366, 368, 407, 406), (322, 324, 385, 384), (340, 342, 394, 393), (358, 360, 403, 402), (376, 378, 412, 411), (332, 334, 390, 389), (350, 352, 399, 398), (368, 370, 408, 407), (414, 415, 416, 417, 418, 419, 420, 421, 422, 423, 424, 425, 426, 427, 428, 429, 430, 431, 432, 433, 434, 435, 436, 437, 438, 439, 440, 441, 442, 443, 444, 445), (390, 391, 423, 422), (404, 405, 437, 436), (391, 392, 424, 423), (405, 406, 438, 437), (392, 393, 425, 424), (406, 407, 439, 438), (393, 394, 426, 425), (407, 408, 440, 439), (394, 395, 427, 426), (408, 409, 441, 440), (395, 396, 428, 427), (382, 383, 415, 414), (409, 410, 442, 441), (396, 397, 429, 428), (383, 384, 416, 415), (410, 411, 443, 442), (397, 398, 430, 429), (384, 385, 417, 416), (411, 412, 444, 443), (398, 399, 431, 430), (385, 386, 418, 417), (412, 413, 445, 444), (399, 400, 432, 431), (386, 387, 419, 418), (413, 382, 414, 445), (400, 401, 433, 432), (387, 388, 420, 419), (401, 402, 434, 433), (388, 389, 421, 420), (402, 403, 435, 434), (389, 390, 422, 421), (446, 447, 449, 448), (448, 449, 451, 450), (450, 451, 453, 452), (452, 453, 455, 454), (454, 455, 457, 456), (456, 457, 459, 458), (458, 459, 461, 460), (460, 461, 463, 462), (462, 463, 465, 464), (464, 465, 467, 466), (466, 467, 469, 468), (468, 469, 471, 470), (470, 471, 473, 472), (472, 473, 475, 474), (474, 475, 477, 476), (476, 477, 479, 478), (478, 479, 481, 480), (480, 481, 483, 482), (482, 483, 485, 484), (484, 485, 487, 486), (486, 487, 489, 488), (488, 489, 491, 490), (490, 491, 493, 492), (492, 493, 495, 494), (494, 495, 497, 496), (496, 497, 499, 498), (498, 499, 501, 500), (500, 501, 503, 502), (502, 503, 505, 504), (504, 505, 507, 506), (449, 447, 509, 507, 505, 503, 501, 499, 497, 495, 493, 491, 489, 487, 485, 483, 481, 479, 477, 475, 473, 471, 469, 467, 465, 463, 461, 459, 457, 455, 453, 451), (506, 507, 509, 508), (508, 509, 447, 446), (452, 454, 514, 513), (531, 532, 564, 563), (470, 472, 523, 522), (488, 490, 532, 531), (506, 508, 541, 540), (462, 464, 519, 518), (480, 482, 528, 527), (498, 500, 537, 536), (454, 456, 515, 514), (472, 474, 524, 523), (490, 492, 533, 532), (446, 448, 511, 510), (508, 446, 510, 541), (464, 466, 520, 519), (482, 484, 529, 528), (500, 502, 538, 537), (456, 458, 516, 515), (474, 476, 525, 524), (492, 494, 534, 533), (448, 450, 512, 511), (466, 468, 521, 520), (484, 486, 530, 529), (502, 504, 539, 538), (458, 460, 517, 516), (476, 478, 526, 525), (494, 496, 535, 534), (450, 452, 513, 512), (468, 470, 522, 521), (486, 488, 531, 530), (504, 506, 540, 539), (460, 462, 518, 517), (478, 480, 527, 526), (496, 498, 536, 535), (542, 543, 544, 545, 546, 547, 548, 549, 550, 551, 552, 553, 554, 555, 556, 557, 558, 559, 560, 561, 562, 563, 564, 565, 566, 567, 568, 569, 570, 571, 572, 573), (518, 519, 551, 550), (532, 533, 565, 564), (519, 520, 552, 551), (533, 534, 566, 565), (520, 521, 553, 552), (534, 535, 567, 566), (521, 522, 554, 553), (535, 536, 568, 567), (522, 523, 555, 554), (536, 537, 569, 568), (523, 524, 556, 555), (510, 511, 543, 542), (537, 538, 570, 569), (524, 525, 557, 556), (511, 512, 544, 543), (538, 539, 571, 570), (525, 526, 558, 557), (512, 513, 545, 544), (539, 540, 572, 571), (526, 527, 559, 558), (513, 514, 546, 545), (540, 541, 573, 572), (527, 528, 560, 559), (514, 515, 547, 546), (541, 510, 542, 573), (528, 529, 561, 560), (515, 516, 548, 547), (529, 530, 562, 561), (516, 517, 549, 548), (530, 531, 563, 562), (517, 518, 550, 549), (574, 575, 577, 576), (576, 577, 579, 578), (578, 579, 581, 580), (580, 581, 583, 582), (582, 583, 585, 584), (584, 585, 587, 586), (586, 587, 589, 588), (588, 589, 591, 590), (590, 591, 593, 592), (592, 593, 595, 594), (594, 595, 597, 596), (596, 597, 599, 598), (598, 599, 601, 600), (600, 601, 603, 602), (602, 603, 605, 604), (604, 605, 607, 606), (606, 607, 609, 608), (608, 609, 611, 610), (610, 611, 613, 612), (612, 613, 615, 614), (614, 615, 617, 616), (616, 617, 619, 618), (618, 619, 621, 620), (620, 621, 623, 622), (622, 623, 625, 624), (624, 625, 627, 626), (626, 627, 629, 628), (628, 629, 631, 630), (630, 631, 633, 632), (632, 633, 635, 634), (577, 575, 637, 635, 633, 631, 629, 627, 625, 623, 621, 619, 617, 615, 613, 611, 609, 607, 605, 603, 601, 599, 597, 595, 593, 591, 589, 587, 585, 583, 581, 579), (634, 635, 637, 636), (636, 637, 575, 574), (580, 582, 642, 641), (659, 660, 692, 691), (598, 600, 651, 650), (616, 618, 660, 659), (634, 636, 669, 668), (590, 592, 647, 646), (608, 610, 656, 655), (626, 628, 665, 664), (582, 584, 643, 642), (600, 602, 652, 651), (618, 620, 661, 660), (574, 576, 639, 638), (636, 574, 638, 669), (592, 594, 648, 647), (610, 612, 657, 656), (628, 630, 666, 665), (584, 586, 644, 643), (602, 604, 653, 652), (620, 622, 662, 661), (576, 578, 640, 639), (594, 596, 649, 648), (612, 614, 658, 657), (630, 632, 667, 666), (586, 588, 645, 644), (604, 606, 654, 653), (622, 624, 663, 662), (578, 580, 641, 640), (596, 598, 650, 649), (614, 616, 659, 658), (632, 634, 668, 667), (588, 590, 646, 645), (606, 608, 655, 654), (624, 626, 664, 663), (670, 671, 672, 673, 674, 675, 676, 677, 678, 679, 680, 681, 682, 683, 684, 685, 686, 687, 688, 689, 690, 691, 692, 693, 694, 695, 696, 697, 698, 699, 700, 701), (646, 647, 679, 678), (660, 661, 693, 692), (647, 648, 680, 679), (661, 662, 694, 693), (648, 649, 681, 680), (662, 663, 695, 694), (649, 650, 682, 681), (663, 664, 696, 695), (650, 651, 683, 682), (664, 665, 697, 696), (651, 652, 684, 683), (638, 639, 671, 670), (665, 666, 698, 697), (652, 653, 685, 684), (639, 640, 672, 671), (666, 667, 699, 698), (653, 654, 686, 685), (640, 641, 673, 672), (667, 668, 700, 699), (654, 655, 687, 686), (641, 642, 674, 673), (668, 669, 701, 700), (655, 656, 688, 687), (642, 643, 675, 674), (669, 638, 670, 701), (656, 657, 689, 688), (643, 644, 676, 675), (657, 658, 690, 689), (644, 645, 677, 676), (658, 659, 691, 690), (645, 646, 678, 677), (702, 703, 705, 704), (704, 705, 707, 706), (706, 707, 709, 708), (708, 709, 711, 710), (710, 711, 713, 712), (712, 713, 715, 714), (714, 715, 717, 716), (716, 717, 719, 718), (718, 719, 721, 720), (720, 721, 723, 722), (722, 723, 725, 724), (724, 725, 727, 726), (726, 727, 729, 728), (728, 729, 731, 730), (730, 731, 733, 732), (732, 733, 735, 734), (734, 735, 737, 736), (736, 737, 739, 738), (738, 739, 741, 740), (740, 741, 743, 742), (742, 743, 745, 744), (744, 745, 747, 746), (746, 747, 749, 748), (748, 749, 751, 750), (750, 751, 753, 752), (752, 753, 755, 754), (754, 755, 757, 756), (756, 757, 759, 758), (758, 759, 761, 760), (760, 761, 763, 762), (705, 703, 765, 763, 761, 759, 757, 755, 753, 751, 749, 747, 745, 743, 741, 739, 737, 735, 733, 731, 729, 727, 725, 723, 721, 719, 717, 715, 713, 711, 709, 707), (762, 763, 765, 764), (764, 765, 703, 702), (708, 710, 770, 769), (787, 788, 820, 819), (726, 728, 779, 778), (744, 746, 788, 787), (762, 764, 797, 796), (718, 720, 775, 774), (736, 738, 784, 783), (754, 756, 793, 792), (710, 712, 771, 770), (728, 730, 780, 779), (746, 748, 789, 788), (702, 704, 767, 766), (764, 702, 766, 797), (720, 722, 776, 775), (738, 740, 785, 784), (756, 758, 794, 793), (712, 714, 772, 771), (730, 732, 781, 780), (748, 750, 790, 789), (704, 706, 768, 767), (722, 724, 777, 776), (740, 742, 786, 785), (758, 760, 795, 794), (714, 716, 773, 772), (732, 734, 782, 781), (750, 752, 791, 790), (706, 708, 769, 768), (724, 726, 778, 777), (742, 744, 787, 786), (760, 762, 796, 795), (716, 718, 774, 773), (734, 736, 783, 782), (752, 754, 792, 791), (798, 799, 800, 801, 802, 803, 804, 805, 806, 807, 808, 809, 810, 811, 812, 813, 814, 815, 816, 817, 818, 819, 820, 821, 822, 823, 824, 825, 826, 827, 828, 829), (774, 775, 807, 806), (788, 789, 821, 820), (775, 776, 808, 807), (789, 790, 822, 821), (776, 777, 809, 808), (790, 791, 823, 822), (777, 778, 810, 809), (791, 792, 824, 823), (778, 779, 811, 810), (792, 793, 825, 824), (779, 780, 812, 811), (766, 767, 799, 798), (793, 794, 826, 825), (780, 781, 813, 812), (767, 768, 800, 799), (794, 795, 827, 826), (781, 782, 814, 813), (768, 769, 801, 800), (795, 796, 828, 827), (782, 783, 815, 814), (769, 770, 802, 801), (796, 797, 829, 828), (783, 784, 816, 815), (770, 771, 803, 802), (797, 766, 798, 829), (784, 785, 817, 816), (771, 772, 804, 803), (785, 786, 818, 817), (772, 773, 805, 804), (786, 787, 819, 818), (773, 774, 806, 805), (834, 832, 888, 889), (7, 8, 835, 856), (6, 7, 856, 853), (835, 836, 844, 858, 850, 851, 854, 839, 840, 845, 853, 856), (837, 857, 848, 849, 855, 843, 842, 847, 846, 852, 841, 838), (311, 310, 855, 849), (9, 10, 844, 836), (8, 9, 836, 835), (304, 303, 838, 841), (10, 11, 858, 844), (306, 305, 852, 846), (307, 306, 846, 847), (310, 309, 843, 855), (4, 5, 845, 840), (0, 1, 851, 850), (3, 4, 840, 839), (11, 0, 850, 858), (305, 304, 841, 852), (309, 308, 842, 843), (303, 302, 837, 838), (1, 2, 854, 851), (301, 300, 848, 857), (308, 307, 847, 842), (2, 3, 839, 854), (5, 6, 853, 845), (302, 301, 857, 837), (300, 311, 849, 848), (869, 868, 864, 866), (865, 860, 861, 863), (868, 867, 862, 864), (869, 870, 860, 865), (866, 864, 878, 877), (867, 861, 860, 870), (862, 867, 870, 859), (866, 859, 870, 869), (868, 863, 872, 871), (865, 863, 868, 869), (872, 873, 874, 871), (867, 868, 871, 874), (863, 861, 873, 872), (861, 867, 874, 873), (878, 875, 879, 882), (862, 859, 876, 875), (859, 866, 877, 876), (864, 862, 875, 878), (882, 879, 880, 881), (875, 876, 880, 879), (876, 877, 881, 880), (877, 878, 882, 881), (833, 834, 889, 313), (316, 884, 887, 830), (831, 830, 887, 886), (891, 312, 314, 317, 831, 886, 885, 890), (887, 884, 313, 889, 888, 315, 891, 890, 885, 886), (314, 312, 832, 834, 833, 316, 830, 831, 317), (832, 312, 891, 315, 888)])
me_cube.polygons.foreach_set('material_index', [1, 1, 1, 1, 1, 1, 1, 1, 1, 1, 1, 1, 1, 1, 1, 1, 1, 1, 1, 1, 1, 1, 1, 1, 1, 1, 1, 1, 1, 1, 1, 1, 1, 1, 1, 1, 1, 1, 1, 1, 1, 1, 1, 1, 1, 1, 1, 1, 1, 1, 1, 1, 1, 1, 1, 1, 1, 1, 1, 1, 1, 1, 1, 1, 1, 1, 1, 1, 1, 1, 1, 1, 1, 1, 1, 1, 1, 1, 1, 1, 1, 1, 1, 1, 1, 1, 1, 1, 1, 1, 1, 1, 1, 1, 1, 1, 1, 1, 1, 1, 1, 1, 1, 1, 1, 1, 1, 1, 1, 1, 1, 1, 1, 1, 1, 1, 1, 1, 1, 1, 1, 1, 1, 1, 1, 1, 1, 1, 1, 1, 1, 1, 1, 1, 1, 1, 1, 1, 1, 1, 1, 1, 1, 1, 1, 1, 1, 1, 1, 1, 1, 1, 1, 1, 1, 1, 1, 1, 1, 1, 1, 1, 1, 1, 1, 1, 1, 1, 1, 1, 1, 1, 1, 1, 1, 1, 1, 1, 1, 1, 1, 1, 1, 1, 1, 1, 1, 1, 1, 1, 1, 1, 1, 1, 1, 1, 1, 1, 1, 1, 1, 1, 1, 1, 1, 1, 1, 1, 1, 1, 1, 1, 1, 1, 1, 1, 1, 1, 1, 1, 1, 1, 1, 1, 1, 1, 1, 1, 1, 1, 1, 1, 1, 1, 1, 1, 1, 1, 1, 1, 1, 1, 1, 1, 1, 1, 1, 1, 1, 1, 1, 1, 1, 1, 1, 1, 1, 1, 1, 1, 1, 1, 1, 1, 1, 1, 1, 1, 1, 1, 1, 1, 1, 1, 1, 1, 1, 1, 1, 1, 1, 1, 1, 1, 1, 1, 1, 1, 1, 1, 1, 1, 1, 1, 1, 1, 1, 1, 1, 1, 0, 0, 0, 0, 0, 0, 0, 0, 0, 0, 0, 0, 0, 0, 0, 0, 0, 0, 0, 0, 0, 0, 0, 0, 0, 0, 0, 0, 0, 0, 1, 0, 0, 0, 0, 0, 0, 0, 0, 0, 0, 0, 0, 0, 0, 0, 0, 0, 0, 0, 0, 0, 0, 0, 0, 0, 0, 0, 0, 0, 0, 0, 0, 0, 0, 0, 0, 0, 0, 0, 0, 0, 0, 0, 0, 0, 0, 0, 0, 0, 0, 0, 0, 0, 0, 0, 0, 0, 0, 0, 0, 0, 0, 0, 0, 0, 0, 0, 0, 0, 0, 0, 0, 0, 0, 0, 0, 0, 0, 0, 0, 0, 0, 0, 0, 0, 0, 0, 0, 0, 0, 0, 0, 0, 0, 0, 0, 0, 1, 0, 0, 0, 0, 0, 0, 0, 0, 0, 0, 0, 0, 0, 0, 0, 0, 0, 0, 0, 0, 0, 0, 0, 0, 0, 0, 0, 0, 0, 0, 0, 0, 0, 0, 0, 0, 0, 0, 0, 0, 0, 0, 0, 0, 0, 0, 0, 0, 0, 0, 0, 0, 0, 0, 0, 0, 0, 0, 0, 0, 0, 0, 0, 0, 0, 0, 0, 0, 0, 0, 0, 0, 0, 0, 0, 0, 0, 0, 0, 0, 0, 0, 0, 0, 0, 0, 0, 0, 0, 0, 0, 0, 0, 0, 0, 0, 0, 1, 0, 0, 0, 0, 0, 0, 0, 0, 0, 0, 0, 0, 0, 0, 0, 0, 0, 0, 0, 0, 0, 0, 0, 0, 0, 0, 0, 0, 0, 0, 0, 0, 0, 0, 0, 0, 0, 0, 0, 0, 0, 0, 0, 0, 0, 0, 0, 0, 0, 0, 0, 0, 0, 0, 0, 0, 0, 0, 0, 0, 0, 0, 0, 0, 0, 0, 0, 0, 0, 0, 0, 0, 0, 0, 0, 0, 0, 0, 0, 0, 0, 0, 0, 0, 0, 0, 0, 0, 0, 0, 0, 0, 0, 0, 0, 0, 0, 1, 0, 0, 0, 0, 0, 0, 0, 0, 0, 0, 0, 0, 0, 0, 0, 0, 0, 0, 0, 0, 0, 0, 0, 0, 0, 0, 0, 0, 0, 0, 0, 0, 0, 0, 0, 0, 0, 0, 0, 0, 0, 0, 0, 0, 0, 0, 0, 0, 0, 0, 0, 0, 0, 0, 0, 0, 0, 0, 0, 0, 0, 0, 0, 0, 0, 0, 0, 1, 1, 1, 1, 1, 1, 1, 1, 1, 1, 1, 1, 1, 1, 1, 1, 1, 1, 1, 1, 1, 1, 1, 1, 1, 1, 1, 1, 1, 1, 1, 1, 1, 1, 1, 1, 1, 1, 1, 1, 1, 1, 1, 1, 1, 1, 1, 1, 1, 1, 1, 1, 1, 1, 1, 1])
me_cube.materials.append(mat_escto_desk_chair_legs)
me_cube.materials.append(mat_escto_desk_chair_materials)
me_cube.materials.append(mat_material)
me_cube.use_remesh_preserve_volume = False
me_cube.use_remesh_preserve_attributes = False
me_cube.use_mirror_vertex_groups = False
me_cube.update()

# ---- objects
ob_cube = bpy.data.objects.new('Cube', me_cube)
ob_lamp = bpy.data.objects.new('Lamp', light_lamp)
ob_camera = bpy.data.objects.new('Camera', cam_camera)

# ---- transforms, parenting, visibility, modifiers, constraints
ob_cube.location = (0.0, 0.0, 1.063)
ob_cube.lock_rotations_4d = False
ob_cube.empty_display_type = 'ARROWS'
ob_cube.lineart.crease_threshold = 0.0
ob_lamp.location = (4.076, 1.005, 5.904)
ob_lamp.rotation_euler = (0.6503, 0.05522, 1.866)
ob_lamp.lock_rotations_4d = False
ob_lamp.empty_display_type = 'ARROWS'
ob_lamp.color = (0.0, 0.0, 0.0, 0.0)
ob_lamp.lineart.crease_threshold = 0.0
ob_camera.location = (7.481, -6.508, 5.344)
ob_camera.rotation_euler = (1.109, 0.0, 0.8149)
ob_camera.lock_rotations_4d = False
ob_camera.empty_display_type = 'ARROWS'
ob_camera.color = (0.0, 0.0, 0.0, 0.0)
ob_camera.display_type = 'WIRE'
ob_camera.lineart.crease_threshold = 0.0

# ---- collection membership
col_collection_1.objects.link(ob_cube)
col_collection_1.objects.link(ob_lamp)
col_collection_1.objects.link(ob_camera)

# ---- scene / render settings (as saved in the file)
scene.camera = ob_camera
scene.frame_start = 1; scene.frame_end = 250; scene.frame_set(0)
scene.render.engine = 'BLENDER_EEVEE_NEXT'
scene.render.resolution_percentage = 50
scene.render.dither_intensity = 0.0
scene.cycles.use_denoising = False
scene.cycles.samples = 128
scene.cycles.sampling_pattern = 'TABULATED_SOBOL'
scene.cycles.light_sampling_threshold = 0.0
scene.cycles.use_adaptive_sampling = False
scene.cycles.use_light_tree = False
scene.cycles.blur_glossy = 0.0
scene.cycles.sample_clamp_indirect = 0.0
scene.view_settings.view_transform = 'Standard'
bpy.context.view_layer.update()
